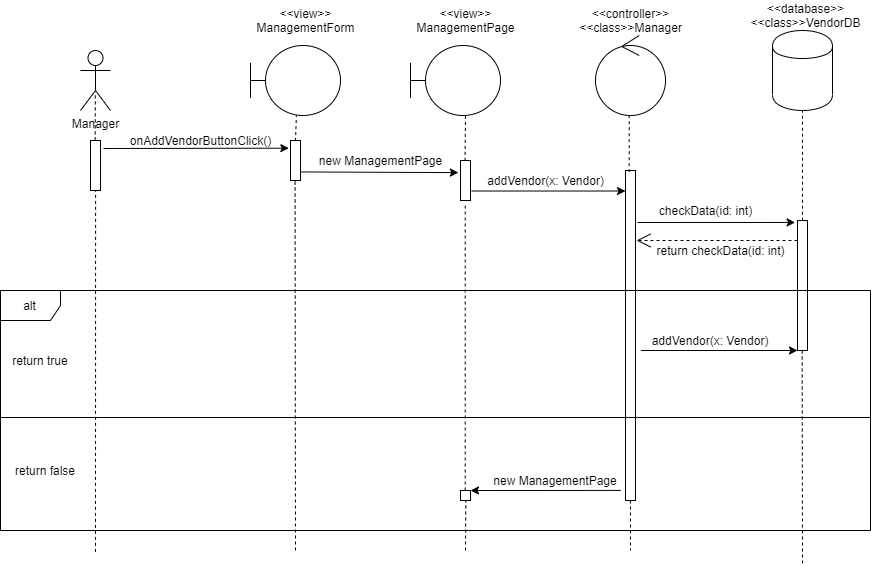

The diagram above was exported from draw.io. Its source (the exported page's mxGraphModel, read from the mxfile embedded in the PNG):
<mxGraphModel dx="1021" dy="567" grid="1" gridSize="10" guides="1" tooltips="1" connect="1" arrows="1" fold="1" page="1" pageScale="1" pageWidth="827" pageHeight="1169" math="0" shadow="0">
  <root>
    <mxCell id="0" />
    <mxCell id="1" parent="0" />
    <mxCell id="6oUwm7O7BGi-_TVqALnh-1" value="Manager" style="shape=umlActor;verticalLabelPosition=bottom;labelBackgroundColor=#ffffff;verticalAlign=top;html=1;" parent="1" vertex="1">
      <mxGeometry x="100" y="70" width="30" height="60" as="geometry" />
    </mxCell>
    <mxCell id="Dw-Mqvg2sIa2fTl4efI3-2" value="" style="html=1;points=[];perimeter=orthogonalPerimeter;" vertex="1" parent="1">
      <mxGeometry x="110" y="160" width="10" height="50" as="geometry" />
    </mxCell>
    <mxCell id="Dw-Mqvg2sIa2fTl4efI3-4" value="" style="endArrow=none;dashed=1;html=1;entryX=0.495;entryY=0.693;entryDx=0;entryDy=0;entryPerimeter=0;exitX=0.465;exitY=-0.002;exitDx=0;exitDy=0;exitPerimeter=0;" edge="1" parent="1" source="Dw-Mqvg2sIa2fTl4efI3-2" target="6oUwm7O7BGi-_TVqALnh-1">
      <mxGeometry width="50" height="50" relative="1" as="geometry">
        <mxPoint x="115" y="180" as="sourcePoint" />
        <mxPoint x="310" y="170" as="targetPoint" />
      </mxGeometry>
    </mxCell>
    <mxCell id="Dw-Mqvg2sIa2fTl4efI3-15" value="" style="shape=umlBoundary;whiteSpace=wrap;html=1;" vertex="1" parent="1">
      <mxGeometry x="270" y="65" width="90" height="70" as="geometry" />
    </mxCell>
    <mxCell id="Dw-Mqvg2sIa2fTl4efI3-16" value="&amp;lt;&amp;lt;view&amp;gt;&amp;gt;&lt;br&gt;ManagementForm" style="text;html=1;align=center;verticalAlign=middle;resizable=0;points=[];autosize=1;" vertex="1" parent="1">
      <mxGeometry x="270" y="25" width="110" height="30" as="geometry" />
    </mxCell>
    <mxCell id="Dw-Mqvg2sIa2fTl4efI3-17" value="" style="shape=umlBoundary;whiteSpace=wrap;html=1;" vertex="1" parent="1">
      <mxGeometry x="430" y="65" width="90" height="70" as="geometry" />
    </mxCell>
    <mxCell id="Dw-Mqvg2sIa2fTl4efI3-18" value="&amp;lt;&amp;lt;view&amp;gt;&amp;gt;&lt;br&gt;ManagementPage" style="text;html=1;align=center;verticalAlign=middle;resizable=0;points=[];autosize=1;" vertex="1" parent="1">
      <mxGeometry x="430" y="25" width="110" height="30" as="geometry" />
    </mxCell>
    <mxCell id="Dw-Mqvg2sIa2fTl4efI3-19" value="" style="ellipse;shape=umlControl;whiteSpace=wrap;html=1;" vertex="1" parent="1">
      <mxGeometry x="615" y="55" width="70" height="80" as="geometry" />
    </mxCell>
    <mxCell id="Dw-Mqvg2sIa2fTl4efI3-20" value="" style="shape=cylinder;whiteSpace=wrap;html=1;boundedLbl=1;backgroundOutline=1;" vertex="1" parent="1">
      <mxGeometry x="792" y="50" width="60" height="80" as="geometry" />
    </mxCell>
    <mxCell id="Dw-Mqvg2sIa2fTl4efI3-21" value="&amp;lt;&amp;lt;controller&amp;gt;&amp;gt;&lt;br&gt;&amp;lt;&amp;lt;class&amp;gt;&amp;gt;Manager" style="text;html=1;align=center;verticalAlign=middle;resizable=0;points=[];autosize=1;" vertex="1" parent="1">
      <mxGeometry x="590" y="25" width="120" height="30" as="geometry" />
    </mxCell>
    <mxCell id="Dw-Mqvg2sIa2fTl4efI3-22" value="&amp;lt;&amp;lt;database&amp;gt;&amp;gt;&lt;br&gt;&amp;lt;&amp;lt;class&amp;gt;&amp;gt;VendorDB" style="text;html=1;align=center;verticalAlign=middle;resizable=0;points=[];autosize=1;" vertex="1" parent="1">
      <mxGeometry x="760" y="20" width="130" height="30" as="geometry" />
    </mxCell>
    <mxCell id="Dw-Mqvg2sIa2fTl4efI3-23" value="" style="html=1;points=[];perimeter=orthogonalPerimeter;" vertex="1" parent="1">
      <mxGeometry x="310" y="160" width="10" height="40" as="geometry" />
    </mxCell>
    <mxCell id="Dw-Mqvg2sIa2fTl4efI3-25" value="" style="endArrow=none;dashed=1;html=1;exitX=0.498;exitY=0.014;exitDx=0;exitDy=0;exitPerimeter=0;entryX=0.51;entryY=1;entryDx=0;entryDy=0;entryPerimeter=0;" edge="1" parent="1" source="Dw-Mqvg2sIa2fTl4efI3-23" target="Dw-Mqvg2sIa2fTl4efI3-15">
      <mxGeometry width="50" height="50" relative="1" as="geometry">
        <mxPoint x="313" y="160" as="sourcePoint" />
        <mxPoint x="313" y="135" as="targetPoint" />
      </mxGeometry>
    </mxCell>
    <mxCell id="Dw-Mqvg2sIa2fTl4efI3-26" value="onAddVendorButtonClick()" style="text;html=1;align=center;verticalAlign=middle;resizable=0;points=[];autosize=1;" vertex="1" parent="1">
      <mxGeometry x="140" y="150" width="160" height="20" as="geometry" />
    </mxCell>
    <mxCell id="Dw-Mqvg2sIa2fTl4efI3-27" value="" style="html=1;points=[];perimeter=orthogonalPerimeter;" vertex="1" parent="1">
      <mxGeometry x="480" y="180" width="10" height="40" as="geometry" />
    </mxCell>
    <mxCell id="Dw-Mqvg2sIa2fTl4efI3-28" value="" style="endArrow=classic;html=1;exitX=1.066;exitY=0.786;exitDx=0;exitDy=0;exitPerimeter=0;entryX=-0.21;entryY=0.303;entryDx=0;entryDy=0;entryPerimeter=0;" edge="1" parent="1" source="Dw-Mqvg2sIa2fTl4efI3-23" target="Dw-Mqvg2sIa2fTl4efI3-27">
      <mxGeometry width="50" height="50" relative="1" as="geometry">
        <mxPoint x="350" y="130" as="sourcePoint" />
        <mxPoint x="400" y="80" as="targetPoint" />
      </mxGeometry>
    </mxCell>
    <mxCell id="Dw-Mqvg2sIa2fTl4efI3-29" value="new ManagementPage" style="text;html=1;align=center;verticalAlign=middle;resizable=0;points=[];autosize=1;" vertex="1" parent="1">
      <mxGeometry x="330" y="170" width="140" height="20" as="geometry" />
    </mxCell>
    <mxCell id="Dw-Mqvg2sIa2fTl4efI3-30" value="" style="endArrow=none;dashed=1;html=1;exitX=0.452;exitY=0.01;exitDx=0;exitDy=0;exitPerimeter=0;entryX=0.611;entryY=0.999;entryDx=0;entryDy=0;entryPerimeter=0;" edge="1" parent="1" source="Dw-Mqvg2sIa2fTl4efI3-27" target="Dw-Mqvg2sIa2fTl4efI3-17">
      <mxGeometry width="50" height="50" relative="1" as="geometry">
        <mxPoint x="330" y="160" as="sourcePoint" />
        <mxPoint x="380" y="110" as="targetPoint" />
      </mxGeometry>
    </mxCell>
    <mxCell id="Dw-Mqvg2sIa2fTl4efI3-31" value="" style="html=1;points=[];perimeter=orthogonalPerimeter;" vertex="1" parent="1">
      <mxGeometry x="645" y="190" width="10" height="330" as="geometry" />
    </mxCell>
    <mxCell id="Dw-Mqvg2sIa2fTl4efI3-32" value="" style="endArrow=classic;html=1;exitX=1.117;exitY=0.763;exitDx=0;exitDy=0;exitPerimeter=0;" edge="1" parent="1" source="Dw-Mqvg2sIa2fTl4efI3-27" target="Dw-Mqvg2sIa2fTl4efI3-31">
      <mxGeometry width="50" height="50" relative="1" as="geometry">
        <mxPoint x="480" y="170" as="sourcePoint" />
        <mxPoint x="530" y="120" as="targetPoint" />
      </mxGeometry>
    </mxCell>
    <mxCell id="Dw-Mqvg2sIa2fTl4efI3-33" value="addVendor(x: Vendor)" style="text;html=1;align=center;verticalAlign=middle;resizable=0;points=[];autosize=1;" vertex="1" parent="1">
      <mxGeometry x="500" y="190" width="130" height="20" as="geometry" />
    </mxCell>
    <mxCell id="Dw-Mqvg2sIa2fTl4efI3-34" value="" style="html=1;points=[];perimeter=orthogonalPerimeter;" vertex="1" parent="1">
      <mxGeometry x="817" y="240" width="10" height="130" as="geometry" />
    </mxCell>
    <mxCell id="Dw-Mqvg2sIa2fTl4efI3-36" value="" style="endArrow=classic;html=1;entryX=-0.233;entryY=0.015;entryDx=0;entryDy=0;entryPerimeter=0;" edge="1" parent="1" target="Dw-Mqvg2sIa2fTl4efI3-34">
      <mxGeometry width="50" height="50" relative="1" as="geometry">
        <mxPoint x="657" y="242" as="sourcePoint" />
        <mxPoint x="818" y="243" as="targetPoint" />
      </mxGeometry>
    </mxCell>
    <mxCell id="Dw-Mqvg2sIa2fTl4efI3-37" value="" style="endArrow=open;endSize=12;dashed=1;html=1;" edge="1" parent="1">
      <mxGeometry width="160" relative="1" as="geometry">
        <mxPoint x="817" y="260" as="sourcePoint" />
        <mxPoint x="656" y="260" as="targetPoint" />
      </mxGeometry>
    </mxCell>
    <mxCell id="Dw-Mqvg2sIa2fTl4efI3-38" value="checkData(id: int)" style="text;html=1;align=center;verticalAlign=middle;resizable=0;points=[];autosize=1;" vertex="1" parent="1">
      <mxGeometry x="670" y="220" width="110" height="20" as="geometry" />
    </mxCell>
    <mxCell id="Dw-Mqvg2sIa2fTl4efI3-39" value="return checkData(id: int)" style="text;html=1;align=center;verticalAlign=middle;resizable=0;points=[];autosize=1;" vertex="1" parent="1">
      <mxGeometry x="670" y="260" width="140" height="20" as="geometry" />
    </mxCell>
    <mxCell id="Dw-Mqvg2sIa2fTl4efI3-40" value="alt" style="shape=umlFrame;whiteSpace=wrap;html=1;" vertex="1" parent="1">
      <mxGeometry x="20" y="310" width="870" height="240" as="geometry" />
    </mxCell>
    <mxCell id="Dw-Mqvg2sIa2fTl4efI3-41" value="" style="line;strokeWidth=1;fillColor=none;align=left;verticalAlign=middle;spacingTop=-1;spacingLeft=3;spacingRight=3;rotatable=0;labelPosition=right;points=[];portConstraint=eastwest;" vertex="1" parent="1">
      <mxGeometry x="20" y="350" width="870" height="174" as="geometry" />
    </mxCell>
    <mxCell id="Dw-Mqvg2sIa2fTl4efI3-42" value="return true" style="text;html=1;strokeColor=none;fillColor=none;align=center;verticalAlign=middle;whiteSpace=wrap;rounded=0;" vertex="1" parent="1">
      <mxGeometry x="30" y="370" width="60" height="20" as="geometry" />
    </mxCell>
    <mxCell id="Dw-Mqvg2sIa2fTl4efI3-43" value="return false" style="text;html=1;strokeColor=none;fillColor=none;align=center;verticalAlign=middle;whiteSpace=wrap;rounded=0;" vertex="1" parent="1">
      <mxGeometry x="30" y="480" width="70" height="20" as="geometry" />
    </mxCell>
    <mxCell id="Dw-Mqvg2sIa2fTl4efI3-46" value="" style="endArrow=classic;html=1;exitX=0.736;exitY=0.25;exitDx=0;exitDy=0;exitPerimeter=0;" edge="1" parent="1" source="Dw-Mqvg2sIa2fTl4efI3-40">
      <mxGeometry width="50" height="50" relative="1" as="geometry">
        <mxPoint x="767" y="420" as="sourcePoint" />
        <mxPoint x="817" y="370" as="targetPoint" />
      </mxGeometry>
    </mxCell>
    <mxCell id="Dw-Mqvg2sIa2fTl4efI3-47" value="addVendor(x: Vendor)" style="text;html=1;strokeColor=none;fillColor=none;align=center;verticalAlign=middle;whiteSpace=wrap;rounded=0;" vertex="1" parent="1">
      <mxGeometry x="670" y="350" width="120" height="20" as="geometry" />
    </mxCell>
    <mxCell id="Dw-Mqvg2sIa2fTl4efI3-48" value="" style="html=1;points=[];perimeter=orthogonalPerimeter;" vertex="1" parent="1">
      <mxGeometry x="480" y="510" width="10" height="10" as="geometry" />
    </mxCell>
    <mxCell id="Dw-Mqvg2sIa2fTl4efI3-49" value="" style="endArrow=classic;html=1;exitX=0.713;exitY=0.833;exitDx=0;exitDy=0;exitPerimeter=0;" edge="1" parent="1" source="Dw-Mqvg2sIa2fTl4efI3-40" target="Dw-Mqvg2sIa2fTl4efI3-48">
      <mxGeometry width="50" height="50" relative="1" as="geometry">
        <mxPoint x="455" y="524" as="sourcePoint" />
        <mxPoint x="505" y="474" as="targetPoint" />
      </mxGeometry>
    </mxCell>
    <mxCell id="Dw-Mqvg2sIa2fTl4efI3-50" value="new ManagementPage" style="text;html=1;strokeColor=none;fillColor=none;align=center;verticalAlign=middle;whiteSpace=wrap;rounded=0;" vertex="1" parent="1">
      <mxGeometry x="510" y="490" width="130" height="20" as="geometry" />
    </mxCell>
    <mxCell id="Dw-Mqvg2sIa2fTl4efI3-51" value="" style="endArrow=classic;html=1;entryX=-0.167;entryY=0.192;entryDx=0;entryDy=0;entryPerimeter=0;" edge="1" parent="1" target="Dw-Mqvg2sIa2fTl4efI3-23">
      <mxGeometry width="50" height="50" relative="1" as="geometry">
        <mxPoint x="123" y="168" as="sourcePoint" />
        <mxPoint x="290" y="190" as="targetPoint" />
      </mxGeometry>
    </mxCell>
    <mxCell id="Dw-Mqvg2sIa2fTl4efI3-52" value="" style="endArrow=none;dashed=1;html=1;entryX=0.468;entryY=1.054;entryDx=0;entryDy=0;entryPerimeter=0;" edge="1" parent="1" source="Dw-Mqvg2sIa2fTl4efI3-48" target="Dw-Mqvg2sIa2fTl4efI3-27">
      <mxGeometry width="50" height="50" relative="1" as="geometry">
        <mxPoint x="430" y="270" as="sourcePoint" />
        <mxPoint x="480" y="220" as="targetPoint" />
      </mxGeometry>
    </mxCell>
    <mxCell id="Dw-Mqvg2sIa2fTl4efI3-53" value="" style="endArrow=none;dashed=1;html=1;exitX=0.367;exitY=0.005;exitDx=0;exitDy=0;exitPerimeter=0;entryX=0.481;entryY=0.996;entryDx=0;entryDy=0;entryPerimeter=0;" edge="1" parent="1" source="Dw-Mqvg2sIa2fTl4efI3-31" target="Dw-Mqvg2sIa2fTl4efI3-19">
      <mxGeometry width="50" height="50" relative="1" as="geometry">
        <mxPoint x="605" y="185" as="sourcePoint" />
        <mxPoint x="655" y="135" as="targetPoint" />
      </mxGeometry>
    </mxCell>
    <mxCell id="Dw-Mqvg2sIa2fTl4efI3-54" value="" style="endArrow=none;dashed=1;html=1;entryX=0.508;entryY=0.994;entryDx=0;entryDy=0;entryPerimeter=0;" edge="1" parent="1" target="Dw-Mqvg2sIa2fTl4efI3-2">
      <mxGeometry width="50" height="50" relative="1" as="geometry">
        <mxPoint x="115" y="571.3592233009708" as="sourcePoint" />
        <mxPoint x="110" y="220" as="targetPoint" />
      </mxGeometry>
    </mxCell>
    <mxCell id="Dw-Mqvg2sIa2fTl4efI3-55" value="" style="endArrow=none;dashed=1;html=1;entryX=0.508;entryY=0.994;entryDx=0;entryDy=0;entryPerimeter=0;" edge="1" parent="1">
      <mxGeometry width="50" height="50" relative="1" as="geometry">
        <mxPoint x="315" y="570" as="sourcePoint" />
        <mxPoint x="314.58000000000004" y="199.17000000000004" as="targetPoint" />
      </mxGeometry>
    </mxCell>
    <mxCell id="Dw-Mqvg2sIa2fTl4efI3-56" value="" style="endArrow=none;dashed=1;html=1;entryX=0.532;entryY=0.99;entryDx=0;entryDy=0;entryPerimeter=0;" edge="1" parent="1" target="Dw-Mqvg2sIa2fTl4efI3-48">
      <mxGeometry width="50" height="50" relative="1" as="geometry">
        <mxPoint x="485" y="570" as="sourcePoint" />
        <mxPoint x="490" y="535" as="targetPoint" />
      </mxGeometry>
    </mxCell>
    <mxCell id="Dw-Mqvg2sIa2fTl4efI3-58" value="" style="endArrow=none;dashed=1;html=1;" edge="1" parent="1">
      <mxGeometry width="50" height="50" relative="1" as="geometry">
        <mxPoint x="649.94" y="520" as="sourcePoint" />
        <mxPoint x="650" y="570" as="targetPoint" />
      </mxGeometry>
    </mxCell>
    <mxCell id="Dw-Mqvg2sIa2fTl4efI3-59" value="" style="endArrow=none;dashed=1;html=1;exitX=0.498;exitY=0.002;exitDx=0;exitDy=0;exitPerimeter=0;entryX=0.5;entryY=1;entryDx=0;entryDy=0;" edge="1" parent="1" source="Dw-Mqvg2sIa2fTl4efI3-34" target="Dw-Mqvg2sIa2fTl4efI3-20">
      <mxGeometry width="50" height="50" relative="1" as="geometry">
        <mxPoint x="800" y="200" as="sourcePoint" />
        <mxPoint x="850" y="150" as="targetPoint" />
      </mxGeometry>
    </mxCell>
    <mxCell id="Dw-Mqvg2sIa2fTl4efI3-63" value="" style="endArrow=none;dashed=1;html=1;" edge="1" parent="1">
      <mxGeometry width="50" height="50" relative="1" as="geometry">
        <mxPoint x="821.66" y="370" as="sourcePoint" />
        <mxPoint x="822" y="582.7586206896551" as="targetPoint" />
      </mxGeometry>
    </mxCell>
  </root>
</mxGraphModel>